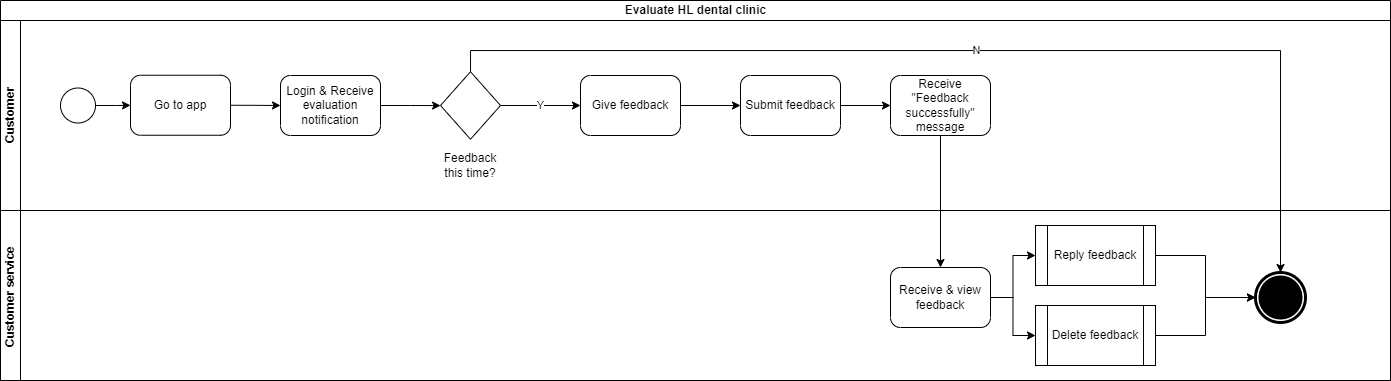

The diagram above was exported from draw.io. Its source (the exported page's mxGraphModel, read from the mxfile embedded in the PNG):
<mxGraphModel dx="963" dy="481" grid="1" gridSize="10" guides="1" tooltips="1" connect="1" arrows="1" fold="1" page="1" pageScale="1" pageWidth="850" pageHeight="1100" math="0" shadow="0">
  <root>
    <mxCell id="0" />
    <mxCell id="1" parent="0" />
    <mxCell id="wNIXJrONW_hkeAEyZmu7-1" value="Evaluate HL dental clinic" style="swimlane;html=1;childLayout=stackLayout;resizeParent=1;resizeParentMax=0;horizontal=1;startSize=20;horizontalStack=0;" vertex="1" parent="1">
      <mxGeometry x="180" y="100" width="1390" height="380" as="geometry" />
    </mxCell>
    <mxCell id="wNIXJrONW_hkeAEyZmu7-2" value="Customer" style="swimlane;html=1;startSize=20;horizontal=0;" vertex="1" parent="wNIXJrONW_hkeAEyZmu7-1">
      <mxGeometry y="20" width="1390" height="190" as="geometry" />
    </mxCell>
    <mxCell id="B-kmURwV69fy_mMYevKH-2" style="edgeStyle=orthogonalEdgeStyle;rounded=0;orthogonalLoop=1;jettySize=auto;html=1;exitX=1;exitY=0.5;exitDx=0;exitDy=0;exitPerimeter=0;" edge="1" parent="wNIXJrONW_hkeAEyZmu7-2" source="wNIXJrONW_hkeAEyZmu7-5" target="B-kmURwV69fy_mMYevKH-1">
      <mxGeometry relative="1" as="geometry" />
    </mxCell>
    <mxCell id="wNIXJrONW_hkeAEyZmu7-5" value="" style="points=[[0.145,0.145,0],[0.5,0,0],[0.855,0.145,0],[1,0.5,0],[0.855,0.855,0],[0.5,1,0],[0.145,0.855,0],[0,0.5,0]];shape=mxgraph.bpmn.event;html=1;verticalLabelPosition=bottom;labelBackgroundColor=#ffffff;verticalAlign=top;align=center;perimeter=ellipsePerimeter;outlineConnect=0;aspect=fixed;outline=standard;symbol=general;" vertex="1" parent="wNIXJrONW_hkeAEyZmu7-2">
      <mxGeometry x="60" y="67.5" width="35" height="35" as="geometry" />
    </mxCell>
    <mxCell id="_rIIyM95ffNVHV6p52uS-23" style="edgeStyle=orthogonalEdgeStyle;rounded=0;orthogonalLoop=1;jettySize=auto;html=1;exitX=1;exitY=0.5;exitDx=0;exitDy=0;exitPerimeter=0;" edge="1" parent="wNIXJrONW_hkeAEyZmu7-2" source="_rIIyM95ffNVHV6p52uS-1" target="_rIIyM95ffNVHV6p52uS-2">
      <mxGeometry relative="1" as="geometry" />
    </mxCell>
    <mxCell id="_rIIyM95ffNVHV6p52uS-1" value="Login &amp; Receive evaluation notification" style="points=[[0.25,0,0],[0.5,0,0],[0.75,0,0],[1,0.25,0],[1,0.5,0],[1,0.75,0],[0.75,1,0],[0.5,1,0],[0.25,1,0],[0,0.75,0],[0,0.5,0],[0,0.25,0]];shape=mxgraph.bpmn.task;whiteSpace=wrap;rectStyle=rounded;size=10;taskMarker=abstract;" vertex="1" parent="wNIXJrONW_hkeAEyZmu7-2">
      <mxGeometry x="280" y="55" width="100" height="60" as="geometry" />
    </mxCell>
    <mxCell id="_rIIyM95ffNVHV6p52uS-24" value="Y" style="edgeStyle=orthogonalEdgeStyle;rounded=0;orthogonalLoop=1;jettySize=auto;html=1;exitX=1;exitY=0.5;exitDx=0;exitDy=0;" edge="1" parent="wNIXJrONW_hkeAEyZmu7-2" source="_rIIyM95ffNVHV6p52uS-2" target="_rIIyM95ffNVHV6p52uS-9">
      <mxGeometry relative="1" as="geometry" />
    </mxCell>
    <mxCell id="_rIIyM95ffNVHV6p52uS-2" value="" style="rhombus;whiteSpace=wrap;html=1;" vertex="1" parent="wNIXJrONW_hkeAEyZmu7-2">
      <mxGeometry x="440" y="51.25" width="60" height="67.5" as="geometry" />
    </mxCell>
    <mxCell id="_rIIyM95ffNVHV6p52uS-7" value="Feedback this time?" style="text;html=1;strokeColor=none;fillColor=none;align=center;verticalAlign=middle;whiteSpace=wrap;rounded=0;" vertex="1" parent="wNIXJrONW_hkeAEyZmu7-2">
      <mxGeometry x="440" y="130" width="60" height="30" as="geometry" />
    </mxCell>
    <mxCell id="_rIIyM95ffNVHV6p52uS-26" style="edgeStyle=orthogonalEdgeStyle;rounded=0;orthogonalLoop=1;jettySize=auto;html=1;exitX=1;exitY=0.5;exitDx=0;exitDy=0;exitPerimeter=0;" edge="1" parent="wNIXJrONW_hkeAEyZmu7-2" source="_rIIyM95ffNVHV6p52uS-9" target="_rIIyM95ffNVHV6p52uS-10">
      <mxGeometry relative="1" as="geometry" />
    </mxCell>
    <mxCell id="_rIIyM95ffNVHV6p52uS-9" value="Give feedback" style="points=[[0.25,0,0],[0.5,0,0],[0.75,0,0],[1,0.25,0],[1,0.5,0],[1,0.75,0],[0.75,1,0],[0.5,1,0],[0.25,1,0],[0,0.75,0],[0,0.5,0],[0,0.25,0]];shape=mxgraph.bpmn.task;whiteSpace=wrap;rectStyle=rounded;size=10;taskMarker=abstract;" vertex="1" parent="wNIXJrONW_hkeAEyZmu7-2">
      <mxGeometry x="580" y="55" width="100" height="60" as="geometry" />
    </mxCell>
    <mxCell id="_rIIyM95ffNVHV6p52uS-27" style="edgeStyle=orthogonalEdgeStyle;rounded=0;orthogonalLoop=1;jettySize=auto;html=1;exitX=1;exitY=0.5;exitDx=0;exitDy=0;exitPerimeter=0;" edge="1" parent="wNIXJrONW_hkeAEyZmu7-2" source="_rIIyM95ffNVHV6p52uS-10" target="_rIIyM95ffNVHV6p52uS-11">
      <mxGeometry relative="1" as="geometry" />
    </mxCell>
    <mxCell id="_rIIyM95ffNVHV6p52uS-10" value="Submit feedback" style="points=[[0.25,0,0],[0.5,0,0],[0.75,0,0],[1,0.25,0],[1,0.5,0],[1,0.75,0],[0.75,1,0],[0.5,1,0],[0.25,1,0],[0,0.75,0],[0,0.5,0],[0,0.25,0]];shape=mxgraph.bpmn.task;whiteSpace=wrap;rectStyle=rounded;size=10;taskMarker=abstract;" vertex="1" parent="wNIXJrONW_hkeAEyZmu7-2">
      <mxGeometry x="740" y="55" width="100" height="60" as="geometry" />
    </mxCell>
    <mxCell id="_rIIyM95ffNVHV6p52uS-11" value="Receive &quot;Feedback successfully&quot; message" style="points=[[0.25,0,0],[0.5,0,0],[0.75,0,0],[1,0.25,0],[1,0.5,0],[1,0.75,0],[0.75,1,0],[0.5,1,0],[0.25,1,0],[0,0.75,0],[0,0.5,0],[0,0.25,0]];shape=mxgraph.bpmn.task;whiteSpace=wrap;rectStyle=rounded;size=10;taskMarker=abstract;" vertex="1" parent="wNIXJrONW_hkeAEyZmu7-2">
      <mxGeometry x="890" y="55" width="100" height="60" as="geometry" />
    </mxCell>
    <mxCell id="B-kmURwV69fy_mMYevKH-3" style="edgeStyle=orthogonalEdgeStyle;rounded=0;orthogonalLoop=1;jettySize=auto;html=1;exitX=1;exitY=0.5;exitDx=0;exitDy=0;exitPerimeter=0;" edge="1" parent="wNIXJrONW_hkeAEyZmu7-2" source="B-kmURwV69fy_mMYevKH-1" target="_rIIyM95ffNVHV6p52uS-1">
      <mxGeometry relative="1" as="geometry" />
    </mxCell>
    <mxCell id="B-kmURwV69fy_mMYevKH-1" value="Go to app" style="points=[[0.25,0,0],[0.5,0,0],[0.75,0,0],[1,0.25,0],[1,0.5,0],[1,0.75,0],[0.75,1,0],[0.5,1,0],[0.25,1,0],[0,0.75,0],[0,0.5,0],[0,0.25,0]];shape=mxgraph.bpmn.task;whiteSpace=wrap;rectStyle=rounded;size=10;taskMarker=abstract;" vertex="1" parent="wNIXJrONW_hkeAEyZmu7-2">
      <mxGeometry x="130" y="54.75" width="100" height="60" as="geometry" />
    </mxCell>
    <mxCell id="wNIXJrONW_hkeAEyZmu7-3" value="Customer service&amp;nbsp;" style="swimlane;html=1;startSize=20;horizontal=0;" vertex="1" parent="wNIXJrONW_hkeAEyZmu7-1">
      <mxGeometry y="210" width="1390" height="170" as="geometry" />
    </mxCell>
    <mxCell id="_rIIyM95ffNVHV6p52uS-17" style="edgeStyle=orthogonalEdgeStyle;rounded=0;orthogonalLoop=1;jettySize=auto;html=1;exitX=1;exitY=0.5;exitDx=0;exitDy=0;exitPerimeter=0;entryX=0;entryY=0.5;entryDx=0;entryDy=0;" edge="1" parent="wNIXJrONW_hkeAEyZmu7-3" source="_rIIyM95ffNVHV6p52uS-12" target="_rIIyM95ffNVHV6p52uS-14">
      <mxGeometry relative="1" as="geometry" />
    </mxCell>
    <mxCell id="_rIIyM95ffNVHV6p52uS-19" style="edgeStyle=orthogonalEdgeStyle;rounded=0;orthogonalLoop=1;jettySize=auto;html=1;exitX=1;exitY=0.5;exitDx=0;exitDy=0;exitPerimeter=0;" edge="1" parent="wNIXJrONW_hkeAEyZmu7-3" source="_rIIyM95ffNVHV6p52uS-12" target="_rIIyM95ffNVHV6p52uS-15">
      <mxGeometry relative="1" as="geometry" />
    </mxCell>
    <mxCell id="_rIIyM95ffNVHV6p52uS-12" value="Receive &amp; view feedback" style="points=[[0.25,0,0],[0.5,0,0],[0.75,0,0],[1,0.25,0],[1,0.5,0],[1,0.75,0],[0.75,1,0],[0.5,1,0],[0.25,1,0],[0,0.75,0],[0,0.5,0],[0,0.25,0]];shape=mxgraph.bpmn.task;whiteSpace=wrap;rectStyle=rounded;size=10;taskMarker=abstract;" vertex="1" parent="wNIXJrONW_hkeAEyZmu7-3">
      <mxGeometry x="890" y="57" width="100" height="60" as="geometry" />
    </mxCell>
    <mxCell id="_rIIyM95ffNVHV6p52uS-20" style="edgeStyle=orthogonalEdgeStyle;rounded=0;orthogonalLoop=1;jettySize=auto;html=1;exitX=1;exitY=0.5;exitDx=0;exitDy=0;entryX=0;entryY=0.5;entryDx=0;entryDy=0;entryPerimeter=0;" edge="1" parent="wNIXJrONW_hkeAEyZmu7-3" source="_rIIyM95ffNVHV6p52uS-14" target="_rIIyM95ffNVHV6p52uS-16">
      <mxGeometry relative="1" as="geometry" />
    </mxCell>
    <mxCell id="_rIIyM95ffNVHV6p52uS-14" value="Reply feedback" style="shape=process;whiteSpace=wrap;html=1;backgroundOutline=1;" vertex="1" parent="wNIXJrONW_hkeAEyZmu7-3">
      <mxGeometry x="1035" y="15" width="120" height="60" as="geometry" />
    </mxCell>
    <mxCell id="_rIIyM95ffNVHV6p52uS-21" style="edgeStyle=orthogonalEdgeStyle;rounded=0;orthogonalLoop=1;jettySize=auto;html=1;exitX=1;exitY=0.5;exitDx=0;exitDy=0;" edge="1" parent="wNIXJrONW_hkeAEyZmu7-3" source="_rIIyM95ffNVHV6p52uS-15" target="_rIIyM95ffNVHV6p52uS-16">
      <mxGeometry relative="1" as="geometry" />
    </mxCell>
    <mxCell id="_rIIyM95ffNVHV6p52uS-15" value="Delete feedback" style="shape=process;whiteSpace=wrap;html=1;backgroundOutline=1;" vertex="1" parent="wNIXJrONW_hkeAEyZmu7-3">
      <mxGeometry x="1035" y="95" width="120" height="60" as="geometry" />
    </mxCell>
    <mxCell id="_rIIyM95ffNVHV6p52uS-16" value="" style="points=[[0.145,0.145,0],[0.5,0,0],[0.855,0.145,0],[1,0.5,0],[0.855,0.855,0],[0.5,1,0],[0.145,0.855,0],[0,0.5,0]];shape=mxgraph.bpmn.event;html=1;verticalLabelPosition=bottom;labelBackgroundColor=#ffffff;verticalAlign=top;align=center;perimeter=ellipsePerimeter;outlineConnect=0;aspect=fixed;outline=end;symbol=terminate;" vertex="1" parent="wNIXJrONW_hkeAEyZmu7-3">
      <mxGeometry x="1255" y="62" width="50" height="50" as="geometry" />
    </mxCell>
    <mxCell id="_rIIyM95ffNVHV6p52uS-25" value="N" style="edgeStyle=orthogonalEdgeStyle;rounded=0;orthogonalLoop=1;jettySize=auto;html=1;exitX=0.5;exitY=0;exitDx=0;exitDy=0;" edge="1" parent="wNIXJrONW_hkeAEyZmu7-1" source="_rIIyM95ffNVHV6p52uS-2" target="_rIIyM95ffNVHV6p52uS-16">
      <mxGeometry relative="1" as="geometry">
        <Array as="points">
          <mxPoint x="470" y="50" />
          <mxPoint x="1280" y="50" />
        </Array>
      </mxGeometry>
    </mxCell>
    <mxCell id="_rIIyM95ffNVHV6p52uS-28" style="edgeStyle=orthogonalEdgeStyle;rounded=0;orthogonalLoop=1;jettySize=auto;html=1;exitX=0.5;exitY=1;exitDx=0;exitDy=0;exitPerimeter=0;" edge="1" parent="wNIXJrONW_hkeAEyZmu7-1" source="_rIIyM95ffNVHV6p52uS-11" target="_rIIyM95ffNVHV6p52uS-12">
      <mxGeometry relative="1" as="geometry" />
    </mxCell>
  </root>
</mxGraphModel>